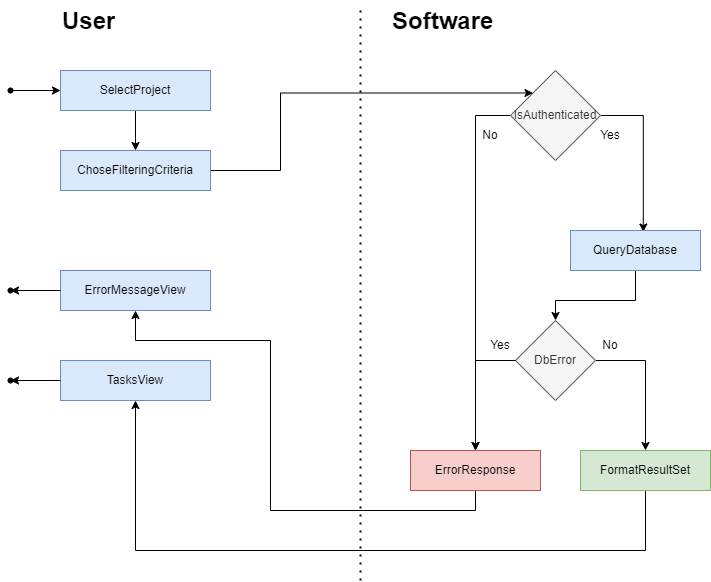

The diagram above was exported from draw.io. Its source (the exported page's mxGraphModel, read from the mxfile embedded in the PNG):
<mxGraphModel dx="1303" dy="581" grid="1" gridSize="10" guides="1" tooltips="1" connect="1" arrows="1" fold="1" page="1" pageScale="1" pageWidth="827" pageHeight="1169" math="0" shadow="0">
  <root>
    <mxCell id="WIyWlLk6GJQsqaUBKTNV-0" />
    <mxCell id="WIyWlLk6GJQsqaUBKTNV-1" parent="WIyWlLk6GJQsqaUBKTNV-0" />
    <mxCell id="9YjwSidnL5EQAtS3Y0wC-31" style="edgeStyle=orthogonalEdgeStyle;rounded=0;orthogonalLoop=1;jettySize=auto;html=1;exitX=0.5;exitY=1;exitDx=0;exitDy=0;entryX=0.5;entryY=0;entryDx=0;entryDy=0;" parent="WIyWlLk6GJQsqaUBKTNV-1" source="9YjwSidnL5EQAtS3Y0wC-32" target="9YjwSidnL5EQAtS3Y0wC-37" edge="1">
      <mxGeometry relative="1" as="geometry" />
    </mxCell>
    <mxCell id="9YjwSidnL5EQAtS3Y0wC-32" value="SelectProject" style="rounded=0;whiteSpace=wrap;html=1;fillColor=#dae8fc;strokeColor=#6c8ebf;" parent="WIyWlLk6GJQsqaUBKTNV-1" vertex="1">
      <mxGeometry x="70" y="110" width="150" height="40" as="geometry" />
    </mxCell>
    <mxCell id="9YjwSidnL5EQAtS3Y0wC-33" style="edgeStyle=orthogonalEdgeStyle;rounded=0;orthogonalLoop=1;jettySize=auto;html=1;" parent="WIyWlLk6GJQsqaUBKTNV-1" source="9YjwSidnL5EQAtS3Y0wC-35" target="9YjwSidnL5EQAtS3Y0wC-39" edge="1">
      <mxGeometry relative="1" as="geometry">
        <Array as="points">
          <mxPoint x="485" y="155" />
        </Array>
      </mxGeometry>
    </mxCell>
    <mxCell id="9YjwSidnL5EQAtS3Y0wC-34" style="edgeStyle=orthogonalEdgeStyle;rounded=0;orthogonalLoop=1;jettySize=auto;html=1;entryX=0.56;entryY=0.038;entryDx=0;entryDy=0;entryPerimeter=0;" parent="WIyWlLk6GJQsqaUBKTNV-1" source="9YjwSidnL5EQAtS3Y0wC-35" target="9YjwSidnL5EQAtS3Y0wC-42" edge="1">
      <mxGeometry relative="1" as="geometry">
        <mxPoint x="650" y="260" as="targetPoint" />
        <Array as="points">
          <mxPoint x="653" y="155" />
        </Array>
      </mxGeometry>
    </mxCell>
    <mxCell id="9YjwSidnL5EQAtS3Y0wC-35" value="IsAuthenticated" style="rhombus;whiteSpace=wrap;html=1;fillColor=#f5f5f5;fontColor=#333333;strokeColor=#666666;rounded=0;" parent="WIyWlLk6GJQsqaUBKTNV-1" vertex="1">
      <mxGeometry x="520" y="110" width="90" height="90" as="geometry" />
    </mxCell>
    <mxCell id="9YjwSidnL5EQAtS3Y0wC-36" style="edgeStyle=orthogonalEdgeStyle;rounded=0;orthogonalLoop=1;jettySize=auto;html=1;exitX=1;exitY=0.5;exitDx=0;exitDy=0;entryX=0;entryY=0;entryDx=0;entryDy=0;" parent="WIyWlLk6GJQsqaUBKTNV-1" source="9YjwSidnL5EQAtS3Y0wC-37" target="9YjwSidnL5EQAtS3Y0wC-35" edge="1">
      <mxGeometry relative="1" as="geometry">
        <Array as="points">
          <mxPoint x="290" y="210" />
          <mxPoint x="290" y="133" />
        </Array>
      </mxGeometry>
    </mxCell>
    <mxCell id="9YjwSidnL5EQAtS3Y0wC-37" value="ChoseFilteringCriteria" style="rounded=0;whiteSpace=wrap;html=1;fillColor=#dae8fc;strokeColor=#6c8ebf;" parent="WIyWlLk6GJQsqaUBKTNV-1" vertex="1">
      <mxGeometry x="70" y="190" width="150" height="40" as="geometry" />
    </mxCell>
    <mxCell id="9YjwSidnL5EQAtS3Y0wC-38" style="edgeStyle=orthogonalEdgeStyle;rounded=0;orthogonalLoop=1;jettySize=auto;html=1;exitX=0.5;exitY=1;exitDx=0;exitDy=0;entryX=0.5;entryY=1;entryDx=0;entryDy=0;" parent="WIyWlLk6GJQsqaUBKTNV-1" source="9YjwSidnL5EQAtS3Y0wC-39" target="9YjwSidnL5EQAtS3Y0wC-51" edge="1">
      <mxGeometry relative="1" as="geometry">
        <Array as="points">
          <mxPoint x="485" y="550" />
          <mxPoint x="280" y="550" />
          <mxPoint x="280" y="380" />
          <mxPoint x="145" y="380" />
        </Array>
      </mxGeometry>
    </mxCell>
    <mxCell id="9YjwSidnL5EQAtS3Y0wC-39" value="ErrorResponse" style="rounded=0;whiteSpace=wrap;html=1;fillColor=#f8cecc;strokeColor=#b85450;" parent="WIyWlLk6GJQsqaUBKTNV-1" vertex="1">
      <mxGeometry x="420" y="490" width="130" height="40" as="geometry" />
    </mxCell>
    <mxCell id="9YjwSidnL5EQAtS3Y0wC-40" value="No" style="text;html=1;align=center;verticalAlign=middle;whiteSpace=wrap;rounded=0;" parent="WIyWlLk6GJQsqaUBKTNV-1" vertex="1">
      <mxGeometry x="470" y="160" width="60" height="30" as="geometry" />
    </mxCell>
    <mxCell id="9YjwSidnL5EQAtS3Y0wC-41" style="edgeStyle=orthogonalEdgeStyle;rounded=0;orthogonalLoop=1;jettySize=auto;html=1;exitX=0.5;exitY=1;exitDx=0;exitDy=0;entryX=0.5;entryY=0;entryDx=0;entryDy=0;" parent="WIyWlLk6GJQsqaUBKTNV-1" source="9YjwSidnL5EQAtS3Y0wC-42" target="9YjwSidnL5EQAtS3Y0wC-44" edge="1">
      <mxGeometry relative="1" as="geometry">
        <Array as="points">
          <mxPoint x="645" y="340" />
          <mxPoint x="565" y="340" />
        </Array>
      </mxGeometry>
    </mxCell>
    <mxCell id="9YjwSidnL5EQAtS3Y0wC-42" value="QueryDatabase" style="rounded=0;whiteSpace=wrap;html=1;fillColor=#dae8fc;strokeColor=#6c8ebf;" parent="WIyWlLk6GJQsqaUBKTNV-1" vertex="1">
      <mxGeometry x="580" y="270" width="130" height="40" as="geometry" />
    </mxCell>
    <mxCell id="9YjwSidnL5EQAtS3Y0wC-43" style="edgeStyle=orthogonalEdgeStyle;rounded=0;orthogonalLoop=1;jettySize=auto;html=1;entryX=0.5;entryY=0;entryDx=0;entryDy=0;" parent="WIyWlLk6GJQsqaUBKTNV-1" source="9YjwSidnL5EQAtS3Y0wC-44" target="9YjwSidnL5EQAtS3Y0wC-49" edge="1">
      <mxGeometry relative="1" as="geometry">
        <Array as="points">
          <mxPoint x="655" y="400" />
        </Array>
      </mxGeometry>
    </mxCell>
    <mxCell id="9YjwSidnL5EQAtS3Y0wC-44" value="DbError" style="rhombus;whiteSpace=wrap;html=1;fillColor=#f5f5f5;fontColor=#333333;strokeColor=#666666;rounded=0;" parent="WIyWlLk6GJQsqaUBKTNV-1" vertex="1">
      <mxGeometry x="525" y="360" width="80" height="80" as="geometry" />
    </mxCell>
    <mxCell id="9YjwSidnL5EQAtS3Y0wC-45" value="Yes" style="text;html=1;align=center;verticalAlign=middle;whiteSpace=wrap;rounded=0;" parent="WIyWlLk6GJQsqaUBKTNV-1" vertex="1">
      <mxGeometry x="590" y="160" width="60" height="30" as="geometry" />
    </mxCell>
    <mxCell id="9YjwSidnL5EQAtS3Y0wC-46" style="edgeStyle=orthogonalEdgeStyle;rounded=0;orthogonalLoop=1;jettySize=auto;html=1;exitX=0.75;exitY=1;exitDx=0;exitDy=0;entryX=0.5;entryY=0;entryDx=0;entryDy=0;" parent="WIyWlLk6GJQsqaUBKTNV-1" source="9YjwSidnL5EQAtS3Y0wC-47" target="9YjwSidnL5EQAtS3Y0wC-39" edge="1">
      <mxGeometry relative="1" as="geometry">
        <Array as="points">
          <mxPoint x="485" y="400" />
        </Array>
      </mxGeometry>
    </mxCell>
    <mxCell id="9YjwSidnL5EQAtS3Y0wC-47" value="Yes" style="text;html=1;align=center;verticalAlign=middle;whiteSpace=wrap;rounded=0;" parent="WIyWlLk6GJQsqaUBKTNV-1" vertex="1">
      <mxGeometry x="480" y="370" width="60" height="30" as="geometry" />
    </mxCell>
    <mxCell id="9YjwSidnL5EQAtS3Y0wC-48" style="edgeStyle=orthogonalEdgeStyle;rounded=0;orthogonalLoop=1;jettySize=auto;html=1;exitX=0.5;exitY=1;exitDx=0;exitDy=0;entryX=0.5;entryY=1;entryDx=0;entryDy=0;" parent="WIyWlLk6GJQsqaUBKTNV-1" source="9YjwSidnL5EQAtS3Y0wC-49" target="9YjwSidnL5EQAtS3Y0wC-52" edge="1">
      <mxGeometry relative="1" as="geometry">
        <Array as="points">
          <mxPoint x="655" y="590" />
          <mxPoint x="145" y="590" />
        </Array>
      </mxGeometry>
    </mxCell>
    <mxCell id="9YjwSidnL5EQAtS3Y0wC-49" value="FormatResultSet" style="rounded=0;whiteSpace=wrap;html=1;fillColor=#d5e8d4;strokeColor=#82b366;" parent="WIyWlLk6GJQsqaUBKTNV-1" vertex="1">
      <mxGeometry x="590" y="490" width="130" height="40" as="geometry" />
    </mxCell>
    <mxCell id="9YjwSidnL5EQAtS3Y0wC-50" value="No" style="text;html=1;align=center;verticalAlign=middle;whiteSpace=wrap;rounded=0;" parent="WIyWlLk6GJQsqaUBKTNV-1" vertex="1">
      <mxGeometry x="590" y="370" width="60" height="30" as="geometry" />
    </mxCell>
    <mxCell id="9YjwSidnL5EQAtS3Y0wC-51" value="ErrorMessageView" style="rounded=0;whiteSpace=wrap;html=1;fillColor=#dae8fc;strokeColor=#6c8ebf;" parent="WIyWlLk6GJQsqaUBKTNV-1" vertex="1">
      <mxGeometry x="70" y="310" width="150" height="40" as="geometry" />
    </mxCell>
    <mxCell id="9YjwSidnL5EQAtS3Y0wC-52" value="TasksView" style="rounded=0;whiteSpace=wrap;html=1;fillColor=#dae8fc;strokeColor=#6c8ebf;" parent="WIyWlLk6GJQsqaUBKTNV-1" vertex="1">
      <mxGeometry x="70" y="400" width="150" height="40" as="geometry" />
    </mxCell>
    <mxCell id="9YjwSidnL5EQAtS3Y0wC-53" value="" style="endArrow=none;dashed=1;html=1;dashPattern=1 3;strokeWidth=2;rounded=0;" parent="WIyWlLk6GJQsqaUBKTNV-1" edge="1">
      <mxGeometry width="50" height="50" relative="1" as="geometry">
        <mxPoint x="370" y="50" as="sourcePoint" />
        <mxPoint x="370" y="620" as="targetPoint" />
      </mxGeometry>
    </mxCell>
    <mxCell id="9YjwSidnL5EQAtS3Y0wC-54" value="&lt;h1 style=&quot;margin-top: 0px;&quot;&gt;User&lt;/h1&gt;" style="text;html=1;whiteSpace=wrap;overflow=hidden;rounded=0;" parent="WIyWlLk6GJQsqaUBKTNV-1" vertex="1">
      <mxGeometry x="70" y="40" width="180" height="50" as="geometry" />
    </mxCell>
    <mxCell id="9YjwSidnL5EQAtS3Y0wC-55" value="&lt;h1 style=&quot;margin-top: 0px;&quot;&gt;Software&lt;/h1&gt;" style="text;html=1;whiteSpace=wrap;overflow=hidden;rounded=0;" parent="WIyWlLk6GJQsqaUBKTNV-1" vertex="1">
      <mxGeometry x="400" y="40" width="180" height="50" as="geometry" />
    </mxCell>
    <mxCell id="9YjwSidnL5EQAtS3Y0wC-56" style="edgeStyle=orthogonalEdgeStyle;orthogonalLoop=1;jettySize=auto;html=1;entryX=0;entryY=0.5;entryDx=0;entryDy=0;" parent="WIyWlLk6GJQsqaUBKTNV-1" source="9YjwSidnL5EQAtS3Y0wC-57" target="9YjwSidnL5EQAtS3Y0wC-32" edge="1">
      <mxGeometry relative="1" as="geometry" />
    </mxCell>
    <mxCell id="9YjwSidnL5EQAtS3Y0wC-57" value="" style="shape=waypoint;sketch=0;fillStyle=solid;size=6;pointerEvents=1;points=[];fillColor=none;resizable=0;rotatable=0;perimeter=centerPerimeter;snapToPoint=1;" parent="WIyWlLk6GJQsqaUBKTNV-1" vertex="1">
      <mxGeometry x="10" y="120" width="20" height="20" as="geometry" />
    </mxCell>
    <mxCell id="9YjwSidnL5EQAtS3Y0wC-58" value="" style="shape=waypoint;sketch=0;fillStyle=solid;size=6;pointerEvents=1;points=[];fillColor=none;resizable=0;rotatable=0;perimeter=centerPerimeter;snapToPoint=1;" parent="WIyWlLk6GJQsqaUBKTNV-1" vertex="1">
      <mxGeometry x="10" y="320" width="20" height="20" as="geometry" />
    </mxCell>
    <mxCell id="9YjwSidnL5EQAtS3Y0wC-59" value="" style="shape=waypoint;sketch=0;fillStyle=solid;size=6;pointerEvents=1;points=[];fillColor=none;resizable=0;rotatable=0;perimeter=centerPerimeter;snapToPoint=1;" parent="WIyWlLk6GJQsqaUBKTNV-1" vertex="1">
      <mxGeometry x="10" y="410" width="20" height="20" as="geometry" />
    </mxCell>
    <mxCell id="9YjwSidnL5EQAtS3Y0wC-60" style="edgeStyle=orthogonalEdgeStyle;orthogonalLoop=1;jettySize=auto;html=1;exitX=0;exitY=0.5;exitDx=0;exitDy=0;entryX=0.836;entryY=0.588;entryDx=0;entryDy=0;entryPerimeter=0;" parent="WIyWlLk6GJQsqaUBKTNV-1" source="9YjwSidnL5EQAtS3Y0wC-52" target="9YjwSidnL5EQAtS3Y0wC-59" edge="1">
      <mxGeometry relative="1" as="geometry" />
    </mxCell>
    <mxCell id="9YjwSidnL5EQAtS3Y0wC-61" style="edgeStyle=orthogonalEdgeStyle;orthogonalLoop=1;jettySize=auto;html=1;exitX=0;exitY=0.5;exitDx=0;exitDy=0;entryX=0.836;entryY=0.497;entryDx=0;entryDy=0;entryPerimeter=0;" parent="WIyWlLk6GJQsqaUBKTNV-1" source="9YjwSidnL5EQAtS3Y0wC-51" target="9YjwSidnL5EQAtS3Y0wC-58" edge="1">
      <mxGeometry relative="1" as="geometry" />
    </mxCell>
  </root>
</mxGraphModel>